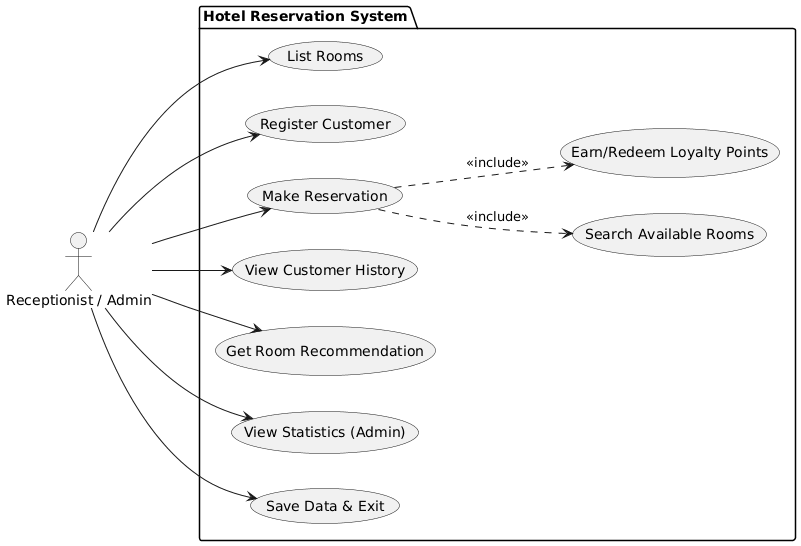

The diagram above was rendered by PlantUML. Its source (embedded in the PNG):
@startuml
left to right direction
actor "Receptionist / Admin" as User

package "Hotel Reservation System" {
  usecase "List Rooms" as UC1
  usecase "Register Customer" as UC2
  usecase "Search Available Rooms" as UC3
  usecase "Make Reservation" as UC4
  usecase "View Customer History" as UC5
  usecase "Get Room Recommendation" as UC6
  usecase "View Statistics (Admin)" as UC7
  usecase "Earn/Redeem Loyalty Points" as UC8
  usecase "Save Data & Exit" as UC9
}

User --> UC1
User --> UC2
User --> UC4
User --> UC5
User --> UC6
User --> UC7
User --> UC9

UC4 ..> UC3 : <<include>>
UC4 ..> UC8 : <<include>>
@enduml